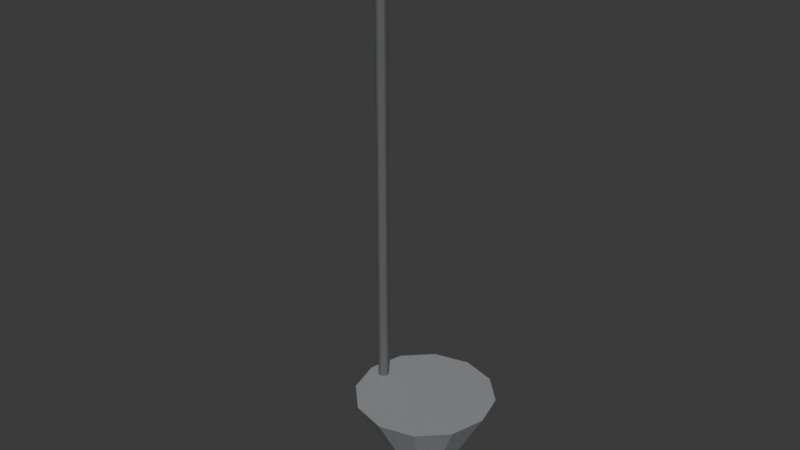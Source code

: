 # Source: ILU_Pendente_Canto_v01.blend  (saved by Blender 4.2.66; exported with 4.5.12 LTS)
import bpy
from mathutils import Matrix  # noqa: F401  (used for matrix-valued properties, if any)

bpy.ops.wm.read_factory_settings(use_empty=True)
scene = bpy.context.scene
scene.name = 'Scene'

# ---- collections
col_collection = bpy.data.collections.new('Collection'); scene.collection.children.link(col_collection)

# ---- materials (node trees are filled in below, after node groups)
mat_polyroom_pbr = bpy.data.materials.new('Polyroom_PBR')

# ---- material node trees
mat_polyroom_pbr.use_nodes = True; mat_polyroom_pbr.node_tree.nodes.clear()
_N = mat_polyroom_pbr.node_tree.nodes; _L = mat_polyroom_pbr.node_tree.links
n0 = _N.new('ShaderNodeOutputMaterial'); n0.name = 'Material Output'; n0.location = (300, 0)
n1 = _N.new('ShaderNodeBsdfPrincipled'); n1.name = 'Principled BSDF'; n1.location = (0, 0)
n2 = _N.new('ShaderNodeVertexColor'); n2.name = 'Color Attribute'; n2.location = (-300, 0)
n2.layer_name = 'Color'
_L.new(n2.outputs[0], n1.inputs[0])
_L.new(n1.outputs[0], n0.inputs[0])
n0.is_active_output = True

# ---- world
world_world = bpy.data.worlds.new('World'); scene.world = world_world
world_world.use_nodes = True; world_world.node_tree.nodes.clear()
_N = world_world.node_tree.nodes; _L = world_world.node_tree.links
n0 = _N.new('ShaderNodeOutputWorld'); n0.name = 'World Output'; n0.location = (300, 300)
n1 = _N.new('ShaderNodeBackground'); n1.name = 'Background'; n1.location = (10, 300)
n1.inputs[0].default_value = (0.05088, 0.05088, 0.05088, 1.0)
_L.new(n1.outputs[0], n0.inputs[0])
n0.is_active_output = True
world_world.color = (0.05088, 0.05088, 0.05088)
world_world.sun_shadow_jitter_overblur = 0.0

# ---- meshes
me_ilu_pendente_canto_v01_mesh = bpy.data.meshes.new('ILU_Pendente_Canto_v01_Mesh')
me_ilu_pendente_canto_v01_mesh.from_pydata([(0.2, 0.04, 0.06), (0.2, 0.13, 0.22), (0.22, 0.03464, 0.06), (0.265, 0.1126, 0.22), (0.2346, 0.02, 0.06), (0.3126, 0.065, 0.22), (0.24, 0.0, 0.06), (0.33, 0.0, 0.22), (0.2346, -0.02, 0.06), (0.3126, -0.065, 0.22), (0.22, -0.03464, 0.06), (0.265, -0.1126, 0.22), (0.2, -0.04, 0.06), (0.2, -0.13, 0.22), (0.18, -0.03464, 0.06), (0.135, -0.1126, 0.22), (0.1654, -0.02, 0.06), (0.08742, -0.065, 0.22), (0.16, 0.0, 0.06), (0.07, 0.0, 0.22), (0.1654, 0.02, 0.06), (0.08742, 0.065, 0.22), (0.18, 0.03464, 0.06), (0.135, 0.1126, 0.22), (0.0, 0.05, 1.065), (0.0, 0.05, 1.095), (0.025, 0.0433, 1.065), (0.025, 0.0433, 1.095), (0.0433, 0.025, 1.065), (0.0433, 0.025, 1.095), (0.05, 0.0, 1.065), (0.05, 0.0, 1.095), (0.0433, -0.025, 1.065), (0.0433, -0.025, 1.095), (0.025, -0.0433, 1.065), (0.025, -0.0433, 1.095), (0.0, -0.05, 1.065), (0.0, -0.05, 1.095), (-0.025, -0.0433, 1.065), (-0.025, -0.0433, 1.095), (-0.0433, -0.025, 1.065), (-0.0433, -0.025, 1.095), (-0.05, 0.0, 1.065), (-0.05, 0.0, 1.095), (-0.0433, 0.025, 1.065), (-0.0433, 0.025, 1.095), (-0.025, 0.0433, 1.065), (-0.025, 0.0433, 1.095), (0.09792, 0.009781, 0.18), (0.09792, 0.009781, 1.08), (0.1031, 0.009511, 0.18), (0.1031, 0.009511, 1.08), (0.1074, 0.006691, 0.18), (0.1074, 0.006691, 1.08), (0.1098, 0.002079, 0.18), (0.1098, 0.002079, 1.08), (0.1095, -0.00309, 0.18), (0.1095, -0.00309, 1.08), (0.1067, -0.007431, 0.18), (0.1067, -0.007431, 1.08), (0.1021, -0.009781, 0.18), (0.1021, -0.009781, 1.08), (0.09691, -0.009511, 0.18), (0.09691, -0.009511, 1.08), (0.09257, -0.006691, 0.18), (0.09257, -0.006691, 1.08), (0.09022, -0.002079, 0.18), (0.09022, -0.002079, 1.08), (0.09049, 0.00309, 0.18), (0.09049, 0.00309, 1.08), (0.09331, 0.007431, 0.18), (0.09331, 0.007431, 1.08), (0.2147, 0.02023, 0.0933), (0.2255, 0.03503, 0.075), (0.2294, 0.04045, 0.05), (0.2255, 0.03503, 0.025), (0.2147, 0.02023, 0.006699), (0.2238, 0.007725, 0.0933), (0.2412, 0.01338, 0.075), (0.2476, 0.01545, 0.05), (0.2412, 0.01338, 0.025), (0.2238, 0.007725, 0.006699), (0.2238, -0.007725, 0.0933), (0.2412, -0.01338, 0.075), (0.2476, -0.01545, 0.05), (0.2412, -0.01338, 0.025), (0.2238, -0.007725, 0.006699), (0.2147, -0.02023, 0.0933), (0.2255, -0.03503, 0.075), (0.2294, -0.04045, 0.05), (0.2255, -0.03503, 0.025), (0.2147, -0.02023, 0.006699), (0.2, -0.025, 0.0933), (0.2, -0.0433, 0.075), (0.2, -0.05, 0.05), (0.2, -0.0433, 0.025), (0.2, -0.025, 0.006699), (0.1853, -0.02023, 0.0933), (0.1745, -0.03503, 0.075), (0.1706, -0.04045, 0.05), (0.1745, -0.03503, 0.025), (0.1853, -0.02023, 0.006699), (0.2, 0.0, 0.1), (0.1762, -0.007725, 0.0933), (0.1588, -0.01338, 0.075), (0.1524, -0.01545, 0.05), (0.1588, -0.01338, 0.025), (0.1762, -0.007725, 0.006699), (0.2, 0.0, 0.0), (0.1762, 0.007725, 0.0933), (0.1588, 0.01338, 0.075), (0.1524, 0.01545, 0.05), (0.1588, 0.01338, 0.025), (0.1762, 0.007725, 0.006699), (0.1853, 0.02023, 0.0933), (0.1745, 0.03503, 0.075), (0.1706, 0.04045, 0.05), (0.1745, 0.03503, 0.025), (0.1853, 0.02023, 0.006699), (0.2, 0.025, 0.0933), (0.2, 0.0433, 0.075), (0.2, 0.05, 0.05), (0.2, 0.0433, 0.025), (0.2, 0.025, 0.006699)], [], [(0, 1, 3, 2), (2, 3, 5, 4), (4, 5, 7, 6), (6, 7, 9, 8), (8, 9, 11, 10), (10, 11, 13, 12), (12, 13, 15, 14), (14, 15, 17, 16), (16, 17, 19, 18), (18, 19, 21, 20), (3, 1, 23, 21, 19, 17, 15, 13, 11, 9, 7, 5), (20, 21, 23, 22), (22, 23, 1, 0), (0, 2, 4, 6, 8, 10, 12, 14, 16, 18, 20, 22), (24, 25, 27, 26), (26, 27, 29, 28), (28, 29, 31, 30), (30, 31, 33, 32), (32, 33, 35, 34), (34, 35, 37, 36), (36, 37, 39, 38), (38, 39, 41, 40), (40, 41, 43, 42), (42, 43, 45, 44), (27, 25, 47, 45, 43, 41, 39, 37, 35, 33, 31, 29), (44, 45, 47, 46), (46, 47, 25, 24), (24, 26, 28, 30, 32, 34, 36, 38, 40, 42, 44, 46), (48, 49, 51, 50), (50, 51, 53, 52), (52, 53, 55, 54), (54, 55, 57, 56), (56, 57, 59, 58), (58, 59, 61, 60), (60, 61, 63, 62), (62, 63, 65, 64), (64, 65, 67, 66), (66, 67, 69, 68), (51, 49, 71, 69, 67, 65, 63, 61, 59, 57, 55, 53), (68, 69, 71, 70), (70, 71, 49, 48), (48, 50, 52, 54, 56, 58, 60, 62, 64, 66, 68, 70), (108, 123, 76), (122, 121, 74, 75), (120, 119, 72, 73), (123, 122, 75, 76), (121, 120, 73, 74), (119, 102, 72), (75, 74, 79, 80), (73, 72, 77, 78), (76, 75, 80, 81), (74, 73, 78, 79), (72, 102, 77), (108, 76, 81), (78, 77, 82, 83), (81, 80, 85, 86), (79, 78, 83, 84), (77, 102, 82), (108, 81, 86), (80, 79, 84, 85), (86, 85, 90, 91), (84, 83, 88, 89), (82, 102, 87), (108, 86, 91), (85, 84, 89, 90), (83, 82, 87, 88), (91, 90, 95, 96), (89, 88, 93, 94), (87, 102, 92), (108, 91, 96), (90, 89, 94, 95), (88, 87, 92, 93), (96, 95, 100, 101), (94, 93, 98, 99), (92, 102, 97), (108, 96, 101), (95, 94, 99, 100), (93, 92, 97, 98), (101, 100, 106, 107), (99, 98, 104, 105), (97, 102, 103), (108, 101, 107), (100, 99, 105, 106), (98, 97, 103, 104), (105, 104, 110, 111), (103, 102, 109), (108, 107, 113), (106, 105, 111, 112), (104, 103, 109, 110), (107, 106, 112, 113), (109, 102, 114), (108, 113, 118), (112, 111, 116, 117), (110, 109, 114, 115), (113, 112, 117, 118), (111, 110, 115, 116), (108, 118, 123), (117, 116, 121, 122), (115, 114, 119, 120), (118, 117, 122, 123), (116, 115, 120, 121), (114, 102, 119)])
_uv = me_ilu_pendente_canto_v01_mesh.uv_layers.new(name='UVMap')
_uv.uv.foreach_set('vector', [0.004553, 0.2931, 0.1484, 0.2883, 0.1484, 0.3457, 0.004553, 0.3108, 0.004553, 0.3108, 0.1484, 0.3457, 0.1469, 0.3891, 0.004072, 0.3241, 0.4196, 0.3411, 0.3854, 0.2091, 0.4431, 0.2107, 0.4374, 0.3416, 0.4374, 0.3416, 0.4431, 0.2107, 0.499, 0.2091, 0.4546, 0.3411, 0.232, 0.2648, 0.3754, 0.2091, 0.3772, 0.2601, 0.2326, 0.2805, 0.2326, 0.2805, 0.3772, 0.2601, 0.3772, 0.319, 0.2326, 0.2986, 0.2326, 0.2986, 0.3772, 0.319, 0.3754, 0.37, 0.232, 0.3143, 0.378, 0.1313, 0.2357, 0.2009, 0.233, 0.1614, 0.3772, 0.1191, 0.3772, 0.1191, 0.233, 0.1614, 0.232, 0.1053, 0.3769, 0.1019, 0.3769, 0.1019, 0.232, 0.1053, 0.233, 0.04773, 0.3772, 0.08414, 0.08454, 0.2239, 0.03352, 0.1945, 0.004072, 0.1434, 0.004072, 0.08454, 0.03352, 0.03352, 0.08454, 0.004072, 0.1434, 0.004072, 0.1945, 0.03352, 0.2239, 0.08454, 0.2239, 0.1434, 0.1945, 0.1945, 0.1434, 0.2239, 0.3772, 0.08414, 0.233, 0.04773, 0.2357, 0.004072, 0.378, 0.07071, 0.004072, 0.2758, 0.1469, 0.232, 0.1484, 0.2883, 0.004553, 0.2931, 0.01313, 0.4558, 0.004072, 0.4401, 0.004072, 0.422, 0.01313, 0.4063, 0.02883, 0.3972, 0.04695, 0.3972, 0.06265, 0.4063, 0.07171, 0.422, 0.07171, 0.4401, 0.06265, 0.4558, 0.04695, 0.4648, 0.02883, 0.4648, 0.4794, 0.4697, 0.4532, 0.4696, 0.4535, 0.4475, 0.4797, 0.4476, 0.4544, 0.3787, 0.4805, 0.3781, 0.4793, 0.3951, 0.4532, 0.3957, 0.4532, 0.3957, 0.4793, 0.3951, 0.4793, 0.4174, 0.4532, 0.4179, 0.4532, 0.4179, 0.4793, 0.4174, 0.4805, 0.4388, 0.4544, 0.4394, 0.4628, 0.08802, 0.489, 0.08802, 0.4898, 0.1076, 0.4635, 0.1076, 0.4635, 0.1076, 0.4898, 0.1076, 0.4898, 0.1303, 0.4635, 0.1303, 0.4635, 0.1303, 0.4898, 0.1303, 0.489, 0.1499, 0.4628, 0.1499, 0.445, 0.4539, 0.4188, 0.4539, 0.4178, 0.4386, 0.444, 0.4387, 0.444, 0.4387, 0.4178, 0.4386, 0.4174, 0.4171, 0.4436, 0.4172, 0.4436, 0.4172, 0.4174, 0.4171, 0.4178, 0.3949, 0.444, 0.395, 0.3053, 0.4514, 0.2856, 0.4627, 0.263, 0.4627, 0.2434, 0.4514, 0.232, 0.4317, 0.232, 0.4091, 0.2434, 0.3895, 0.263, 0.3781, 0.2856, 0.3781, 0.3053, 0.3895, 0.3166, 0.4091, 0.3166, 0.4317, 0.444, 0.395, 0.4178, 0.3949, 0.4188, 0.3781, 0.445, 0.3782, 0.4797, 0.4913, 0.4535, 0.4912, 0.4532, 0.4696, 0.4794, 0.4697, 0.3783, 0.4627, 0.3557, 0.4627, 0.3361, 0.4514, 0.3247, 0.4317, 0.3247, 0.4091, 0.3361, 0.3895, 0.3557, 0.3781, 0.3783, 0.3781, 0.398, 0.3895, 0.4093, 0.4091, 0.4093, 0.4317, 0.398, 0.4514, 0.5111, 0.9958, 0.5111, 0.2091, 0.5156, 0.2091, 0.5156, 0.9958, 0.5156, 0.9958, 0.5156, 0.2091, 0.5195, 0.2092, 0.5195, 0.9959, 0.5482, 0.9926, 0.5482, 0.2092, 0.5523, 0.2094, 0.5523, 0.9928, 0.5523, 0.9928, 0.5523, 0.2094, 0.5568, 0.2094, 0.5568, 0.9928, 0.5568, 0.9928, 0.5568, 0.2094, 0.5605, 0.2091, 0.5605, 0.9925, 0.5686, 0.9953, 0.5686, 0.2091, 0.573, 0.2091, 0.573, 0.9953, 0.573, 0.9953, 0.573, 0.2091, 0.5773, 0.2092, 0.5773, 0.9954, 0.5773, 0.9954, 0.5773, 0.2092, 0.5804, 0.2094, 0.5804, 0.9956, 0.5276, 0.9954, 0.5276, 0.2092, 0.5316, 0.2091, 0.5316, 0.9953, 0.5316, 0.9953, 0.5316, 0.2091, 0.5361, 0.2091, 0.5361, 0.9953, 0.4, 0.3644, 0.3961, 0.3667, 0.3916, 0.3667, 0.3877, 0.3644, 0.3854, 0.3605, 0.3854, 0.356, 0.3877, 0.352, 0.3916, 0.3498, 0.3961, 0.3498, 0.4, 0.352, 0.4023, 0.356, 0.4023, 0.3605, 0.5361, 0.9953, 0.5361, 0.2091, 0.54, 0.2092, 0.54, 0.9954, 0.5071, 0.9959, 0.5071, 0.2092, 0.5111, 0.2091, 0.5111, 0.9958, 0.3968, 0.2009, 0.3923, 0.2009, 0.3884, 0.1987, 0.3861, 0.1947, 0.3861, 0.1902, 0.3884, 0.1863, 0.3923, 0.184, 0.3968, 0.184, 0.4008, 0.1863, 0.403, 0.1902, 0.403, 0.1947, 0.4008, 0.1987, 0.4168, 0.1241, 0.3949, 0.1241, 0.3991, 0.1112, 0.1226, 0.4409, 0.1224, 0.4187, 0.1484, 0.4192, 0.1452, 0.4413, 0.4582, 0.05369, 0.443, 0.04874, 0.443, 0.03521, 0.4582, 0.03026, 0.1232, 0.4577, 0.1226, 0.4409, 0.1452, 0.4413, 0.1362, 0.4579, 0.1224, 0.4187, 0.1227, 0.3972, 0.1452, 0.3976, 0.1484, 0.4192, 0.443, 0.04874, 0.4222, 0.04197, 0.443, 0.03521, 0.2224, 0.2983, 0.2011, 0.3027, 0.2027, 0.2799, 0.2239, 0.2786, 0.4582, 0.03026, 0.443, 0.03521, 0.435, 0.02427, 0.4444, 0.01131, 0.3991, 0.1112, 0.3861, 0.1018, 0.4051, 0.08802, 0.41, 0.1033, 0.2011, 0.3027, 0.1789, 0.2981, 0.1804, 0.2783, 0.2027, 0.2799, 0.443, 0.03521, 0.4222, 0.04197, 0.435, 0.02427, 0.4168, 0.1241, 0.3991, 0.1112, 0.41, 0.1033, 0.1804, 0.2783, 0.1628, 0.2742, 0.1628, 0.2607, 0.1804, 0.2549, 0.41, 0.1033, 0.4051, 0.08802, 0.4285, 0.08802, 0.4235, 0.1033, 0.2027, 0.2799, 0.1804, 0.2783, 0.1804, 0.2549, 0.2027, 0.2529, 0.435, 0.02427, 0.4222, 0.04197, 0.4222, 0.02009, 0.4168, 0.1241, 0.41, 0.1033, 0.4235, 0.1033, 0.2239, 0.2786, 0.2027, 0.2799, 0.2027, 0.2529, 0.2239, 0.2552, 0.4235, 0.1033, 0.4285, 0.08802, 0.4474, 0.1018, 0.4345, 0.1112, 0.2027, 0.2529, 0.1804, 0.2549, 0.1789, 0.2369, 0.2011, 0.232, 0.4222, 0.02009, 0.4222, 0.04197, 0.4093, 0.02427, 0.4168, 0.1241, 0.4235, 0.1033, 0.4345, 0.1112, 0.2074, 0.4556, 0.1853, 0.4605, 0.1843, 0.4394, 0.2065, 0.4374, 0.4222, 0.004072, 0.4222, 0.02009, 0.4093, 0.02427, 0.3999, 0.01131, 0.2235, 0.4317, 0.2065, 0.4374, 0.2065, 0.414, 0.2235, 0.4182, 0.1843, 0.4394, 0.1628, 0.4373, 0.1628, 0.4139, 0.1843, 0.4124, 0.4093, 0.02427, 0.4222, 0.04197, 0.4014, 0.03521, 0.4168, 0.1241, 0.4345, 0.1112, 0.4387, 0.1241, 0.2065, 0.4374, 0.1843, 0.4394, 0.1843, 0.4124, 0.2065, 0.414, 0.3999, 0.01131, 0.4093, 0.02427, 0.4014, 0.03521, 0.3861, 0.03026, 0.4387, 0.1241, 0.4547, 0.1241, 0.4474, 0.1463, 0.4345, 0.1369, 0.1843, 0.4124, 0.1628, 0.4139, 0.1637, 0.3942, 0.1853, 0.3897, 0.4014, 0.03521, 0.4222, 0.04197, 0.4014, 0.04874, 0.4168, 0.1241, 0.4387, 0.1241, 0.4345, 0.1369, 0.2065, 0.414, 0.1843, 0.4124, 0.1853, 0.3897, 0.2074, 0.3944, 0.3861, 0.03026, 0.4014, 0.03521, 0.4014, 0.04874, 0.3861, 0.05369, 0.4345, 0.1369, 0.4474, 0.1463, 0.4285, 0.1601, 0.4235, 0.1449, 0.1853, 0.3816, 0.1637, 0.3766, 0.1628, 0.3584, 0.1843, 0.3605, 0.4014, 0.04874, 0.4222, 0.04197, 0.4093, 0.05968, 0.4168, 0.1241, 0.4345, 0.1369, 0.4235, 0.1449, 0.2074, 0.3768, 0.1853, 0.3816, 0.1843, 0.3605, 0.2065, 0.3585, 0.3861, 0.05369, 0.4014, 0.04874, 0.4093, 0.05968, 0.3999, 0.07264, 0.1843, 0.3605, 0.1628, 0.3584, 0.1628, 0.335, 0.1843, 0.3335, 0.4093, 0.05968, 0.4222, 0.04197, 0.4222, 0.06386, 0.4168, 0.1241, 0.4235, 0.1449, 0.41, 0.1449, 0.2065, 0.3585, 0.1843, 0.3605, 0.1843, 0.3335, 0.2065, 0.3351, 0.3999, 0.07264, 0.4093, 0.05968, 0.4222, 0.06386, 0.4222, 0.07988, 0.2235, 0.3529, 0.2065, 0.3585, 0.2065, 0.3351, 0.2235, 0.3394, 0.4222, 0.06386, 0.4222, 0.04197, 0.435, 0.05968, 0.4168, 0.1241, 0.41, 0.1449, 0.3991, 0.1369, 0.2065, 0.3351, 0.1843, 0.3335, 0.1853, 0.3109, 0.2074, 0.3155, 0.4222, 0.07988, 0.4222, 0.06386, 0.435, 0.05968, 0.4444, 0.07264, 0.41, 0.1449, 0.4051, 0.1601, 0.3861, 0.1463, 0.3991, 0.1369, 0.1843, 0.3335, 0.1628, 0.335, 0.1637, 0.3154, 0.1853, 0.3109, 0.4168, 0.1241, 0.3991, 0.1369, 0.3949, 0.1241, 0.1006, 0.4413, 0.09704, 0.4192, 0.1224, 0.4187, 0.1226, 0.4409, 0.4444, 0.07264, 0.435, 0.05968, 0.443, 0.04874, 0.4582, 0.05369, 0.1105, 0.4579, 0.1006, 0.4413, 0.1226, 0.4409, 0.1232, 0.4577, 0.09704, 0.4192, 0.1007, 0.3976, 0.1227, 0.3972, 0.1224, 0.4187, 0.435, 0.05968, 0.4222, 0.04197, 0.443, 0.04874])
_ca = me_ilu_pendente_canto_v01_mesh.color_attributes.new('Color', 'FLOAT_COLOR', 'POINT')
_ca.data.foreach_set('color', [0.3, 0.3, 0.32, 1.0, 0.3, 0.3, 0.32, 1.0, 0.3, 0.3, 0.32, 1.0, 0.3, 0.3, 0.32, 1.0, 0.3, 0.3, 0.32, 1.0, 0.3, 0.3, 0.32, 1.0, 0.3, 0.3, 0.32, 1.0, 0.3, 0.3, 0.32, 1.0, 0.3, 0.3, 0.32, 1.0, 0.3, 0.3, 0.32, 1.0, 0.3, 0.3, 0.32, 1.0, 0.3, 0.3, 0.32, 1.0, 0.3, 0.3, 0.32, 1.0, 0.3, 0.3, 0.32, 1.0, 0.3, 0.3, 0.32, 1.0, 0.3, 0.3, 0.32, 1.0, 0.3, 0.3, 0.32, 1.0, 0.3, 0.3, 0.32, 1.0, 0.3, 0.3, 0.32, 1.0, 0.3, 0.3, 0.32, 1.0, 0.3, 0.3, 0.32, 1.0, 0.3, 0.3, 0.32, 1.0, 0.3, 0.3, 0.32, 1.0, 0.3, 0.3, 0.32, 1.0, 0.12, 0.12, 0.13, 1.0, 0.12, 0.12, 0.13, 1.0, 0.12, 0.12, 0.13, 1.0, 0.12, 0.12, 0.13, 1.0, 0.12, 0.12, 0.13, 1.0, 0.12, 0.12, 0.13, 1.0, 0.12, 0.12, 0.13, 1.0, 0.12, 0.12, 0.13, 1.0, 0.12, 0.12, 0.13, 1.0, 0.12, 0.12, 0.13, 1.0, 0.12, 0.12, 0.13, 1.0, 0.12, 0.12, 0.13, 1.0, 0.12, 0.12, 0.13, 1.0, 0.12, 0.12, 0.13, 1.0, 0.12, 0.12, 0.13, 1.0, 0.12, 0.12, 0.13, 1.0, 0.12, 0.12, 0.13, 1.0, 0.12, 0.12, 0.13, 1.0, 0.12, 0.12, 0.13, 1.0, 0.12, 0.12, 0.13, 1.0, 0.12, 0.12, 0.13, 1.0, 0.12, 0.12, 0.13, 1.0, 0.12, 0.12, 0.13, 1.0, 0.12, 0.12, 0.13, 1.0, 0.12, 0.12, 0.13, 1.0, 0.12, 0.12, 0.13, 1.0, 0.12, 0.12, 0.13, 1.0, 0.12, 0.12, 0.13, 1.0, 0.12, 0.12, 0.13, 1.0, 0.12, 0.12, 0.13, 1.0, 0.12, 0.12, 0.13, 1.0, 0.12, 0.12, 0.13, 1.0, 0.12, 0.12, 0.13, 1.0, 0.12, 0.12, 0.13, 1.0, 0.12, 0.12, 0.13, 1.0, 0.12, 0.12, 0.13, 1.0, 0.12, 0.12, 0.13, 1.0, 0.12, 0.12, 0.13, 1.0, 0.12, 0.12, 0.13, 1.0, 0.12, 0.12, 0.13, 1.0, 0.12, 0.12, 0.13, 1.0, 0.12, 0.12, 0.13, 1.0, 0.12, 0.12, 0.13, 1.0, 0.12, 0.12, 0.13, 1.0, 0.12, 0.12, 0.13, 1.0, 0.12, 0.12, 0.13, 1.0, 0.12, 0.12, 0.13, 1.0, 0.12, 0.12, 0.13, 1.0, 1.0, 0.95, 0.8, 1.0, 1.0, 0.95, 0.8, 1.0, 1.0, 0.95, 0.8, 1.0, 1.0, 0.95, 0.8, 1.0, 1.0, 0.95, 0.8, 1.0, 1.0, 0.95, 0.8, 1.0, 1.0, 0.95, 0.8, 1.0, 1.0, 0.95, 0.8, 1.0, 1.0, 0.95, 0.8, 1.0, 1.0, 0.95, 0.8, 1.0, 1.0, 0.95, 0.8, 1.0, 1.0, 0.95, 0.8, 1.0, 1.0, 0.95, 0.8, 1.0, 1.0, 0.95, 0.8, 1.0, 1.0, 0.95, 0.8, 1.0, 1.0, 0.95, 0.8, 1.0, 1.0, 0.95, 0.8, 1.0, 1.0, 0.95, 0.8, 1.0, 1.0, 0.95, 0.8, 1.0, 1.0, 0.95, 0.8, 1.0, 1.0, 0.95, 0.8, 1.0, 1.0, 0.95, 0.8, 1.0, 1.0, 0.95, 0.8, 1.0, 1.0, 0.95, 0.8, 1.0, 1.0, 0.95, 0.8, 1.0, 1.0, 0.95, 0.8, 1.0, 1.0, 0.95, 0.8, 1.0, 1.0, 0.95, 0.8, 1.0, 1.0, 0.95, 0.8, 1.0, 1.0, 0.95, 0.8, 1.0, 1.0, 0.95, 0.8, 1.0, 1.0, 0.95, 0.8, 1.0, 1.0, 0.95, 0.8, 1.0, 1.0, 0.95, 0.8, 1.0, 1.0, 0.95, 0.8, 1.0, 1.0, 0.95, 0.8, 1.0, 1.0, 0.95, 0.8, 1.0, 1.0, 0.95, 0.8, 1.0, 1.0, 0.95, 0.8, 1.0, 1.0, 0.95, 0.8, 1.0, 1.0, 0.95, 0.8, 1.0, 1.0, 0.95, 0.8, 1.0, 1.0, 0.95, 0.8, 1.0, 1.0, 0.95, 0.8, 1.0, 1.0, 0.95, 0.8, 1.0, 1.0, 0.95, 0.8, 1.0, 1.0, 0.95, 0.8, 1.0, 1.0, 0.95, 0.8, 1.0, 1.0, 0.95, 0.8, 1.0, 1.0, 0.95, 0.8, 1.0, 1.0, 0.95, 0.8, 1.0, 1.0, 0.95, 0.8, 1.0])
me_ilu_pendente_canto_v01_mesh.materials.append(mat_polyroom_pbr)
me_ilu_pendente_canto_v01_mesh.update()

# ---- objects
ob_ilu_pendente_canto_v01 = bpy.data.objects.new('ILU_Pendente_Canto_v01', me_ilu_pendente_canto_v01_mesh)

# ---- transforms, parenting, visibility, modifiers, constraints
ob_ilu_pendente_canto_v01.location = (0.0, 0.0, 0.0)

# ---- collection membership
col_collection.objects.link(ob_ilu_pendente_canto_v01)

# ---- scene / render settings (as saved in the file)
scene.frame_start = 1; scene.frame_end = 250; scene.frame_set(1)
scene.render.engine = 'BLENDER_EEVEE_NEXT'
bpy.context.view_layer.update()

# ---- added for rendering (the .blend has no active camera and no usable light): camera, sun
cam_auto = bpy.data.cameras.new('AutoCamera')
cam_auto.lens = 50.0
cam_auto.sensor_width = 36.0
cam_auto.clip_end = 1000.0
ob_auto_camera = bpy.data.objects.new('AutoCamera', cam_auto)
scene.collection.objects.link(ob_auto_camera)
ob_auto_camera.location = (1.23904, -1.31885, 1.42673)
ob_auto_camera.rotation_euler = (1.09748, -7.21219e-08, 0.694738)
scene.camera = ob_auto_camera
light_auto_sun = bpy.data.lights.new('AutoSun', 'SUN')
light_auto_sun.energy = 3.0
light_auto_sun.angle = 0.0523599
ob_auto_sun = bpy.data.objects.new('AutoSun', light_auto_sun)
scene.collection.objects.link(ob_auto_sun)
ob_auto_sun.rotation_euler = (0.872665, 0.174533, 0.523599)
bpy.context.view_layer.update()
